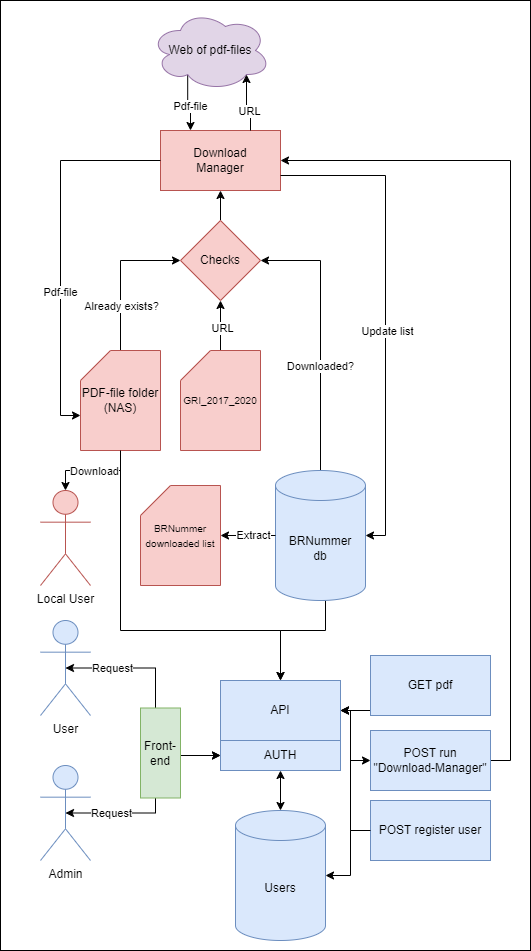

The diagram above was exported from draw.io. Its source (the exported page's mxGraphModel, read from the mxfile embedded in the PNG):
<mxGraphModel dx="1434" dy="738" grid="1" gridSize="10" guides="1" tooltips="1" connect="1" arrows="1" fold="1" page="1" pageScale="1" pageWidth="827" pageHeight="1169" math="0" shadow="0">
  <root>
    <mxCell id="0" />
    <mxCell id="1" parent="0" />
    <mxCell id="eEYf0YfA6NWy8jPU72UB-71" value="" style="rounded=0;whiteSpace=wrap;html=1;" vertex="1" parent="1">
      <mxGeometry width="530" height="950" as="geometry" />
    </mxCell>
    <mxCell id="eEYf0YfA6NWy8jPU72UB-1" value="Download&lt;br&gt;Manager" style="rounded=0;whiteSpace=wrap;html=1;fillColor=#f8cecc;strokeColor=#b85450;" vertex="1" parent="1">
      <mxGeometry x="160" y="130" width="120" height="60" as="geometry" />
    </mxCell>
    <mxCell id="eEYf0YfA6NWy8jPU72UB-13" style="edgeStyle=orthogonalEdgeStyle;rounded=0;orthogonalLoop=1;jettySize=auto;html=1;exitX=0.5;exitY=0;exitDx=0;exitDy=0;exitPerimeter=0;entryX=0;entryY=0.5;entryDx=0;entryDy=0;" edge="1" parent="1" source="eEYf0YfA6NWy8jPU72UB-2" target="eEYf0YfA6NWy8jPU72UB-6">
      <mxGeometry relative="1" as="geometry" />
    </mxCell>
    <mxCell id="eEYf0YfA6NWy8jPU72UB-14" value="Already exists?" style="edgeLabel;html=1;align=center;verticalAlign=middle;resizable=0;points=[];" vertex="1" connectable="0" parent="eEYf0YfA6NWy8jPU72UB-13">
      <mxGeometry x="-0.4" relative="1" as="geometry">
        <mxPoint as="offset" />
      </mxGeometry>
    </mxCell>
    <mxCell id="eEYf0YfA6NWy8jPU72UB-54" style="edgeStyle=orthogonalEdgeStyle;rounded=0;orthogonalLoop=1;jettySize=auto;html=1;exitX=0.5;exitY=1;exitDx=0;exitDy=0;exitPerimeter=0;" edge="1" parent="1" source="eEYf0YfA6NWy8jPU72UB-2" target="eEYf0YfA6NWy8jPU72UB-28">
      <mxGeometry relative="1" as="geometry">
        <Array as="points">
          <mxPoint x="120" y="630" />
          <mxPoint x="280" y="630" />
        </Array>
      </mxGeometry>
    </mxCell>
    <mxCell id="eEYf0YfA6NWy8jPU72UB-2" value="PDF-file folder&lt;div&gt;(NAS)&lt;/div&gt;" style="shape=card;whiteSpace=wrap;html=1;fillColor=#f8cecc;strokeColor=#b85450;" vertex="1" parent="1">
      <mxGeometry x="80" y="350" width="80" height="100" as="geometry" />
    </mxCell>
    <mxCell id="eEYf0YfA6NWy8jPU72UB-9" style="edgeStyle=orthogonalEdgeStyle;rounded=0;orthogonalLoop=1;jettySize=auto;html=1;exitX=0.5;exitY=0;exitDx=0;exitDy=0;exitPerimeter=0;entryX=0.5;entryY=1;entryDx=0;entryDy=0;" edge="1" parent="1" source="eEYf0YfA6NWy8jPU72UB-3" target="eEYf0YfA6NWy8jPU72UB-6">
      <mxGeometry relative="1" as="geometry" />
    </mxCell>
    <mxCell id="eEYf0YfA6NWy8jPU72UB-12" value="URL" style="edgeLabel;html=1;align=center;verticalAlign=middle;resizable=0;points=[];" vertex="1" connectable="0" parent="eEYf0YfA6NWy8jPU72UB-9">
      <mxGeometry x="-0.08" y="-1" relative="1" as="geometry">
        <mxPoint as="offset" />
      </mxGeometry>
    </mxCell>
    <mxCell id="eEYf0YfA6NWy8jPU72UB-3" value="&lt;font style=&quot;font-size: 10px;&quot;&gt;GRI_2017_2020&lt;/font&gt;" style="shape=card;whiteSpace=wrap;html=1;fillColor=#f8cecc;strokeColor=#b85450;" vertex="1" parent="1">
      <mxGeometry x="180" y="350" width="80" height="100" as="geometry" />
    </mxCell>
    <mxCell id="eEYf0YfA6NWy8jPU72UB-4" value="&lt;span style=&quot;font-size: 10px;&quot;&gt;BRNummer downloaded list&lt;/span&gt;" style="shape=card;whiteSpace=wrap;html=1;fillColor=#f8cecc;strokeColor=#b85450;" vertex="1" parent="1">
      <mxGeometry x="140" y="485" width="80" height="100" as="geometry" />
    </mxCell>
    <mxCell id="eEYf0YfA6NWy8jPU72UB-18" style="edgeStyle=orthogonalEdgeStyle;rounded=0;orthogonalLoop=1;jettySize=auto;html=1;exitX=0.31;exitY=0.8;exitDx=0;exitDy=0;exitPerimeter=0;entryX=0.25;entryY=0;entryDx=0;entryDy=0;" edge="1" parent="1" source="eEYf0YfA6NWy8jPU72UB-5" target="eEYf0YfA6NWy8jPU72UB-1">
      <mxGeometry relative="1" as="geometry" />
    </mxCell>
    <mxCell id="eEYf0YfA6NWy8jPU72UB-20" value="Pdf-file" style="edgeLabel;html=1;align=center;verticalAlign=middle;resizable=0;points=[];" vertex="1" connectable="0" parent="eEYf0YfA6NWy8jPU72UB-18">
      <mxGeometry x="0.0544" y="2" relative="1" as="geometry">
        <mxPoint as="offset" />
      </mxGeometry>
    </mxCell>
    <mxCell id="eEYf0YfA6NWy8jPU72UB-5" value="Web of pdf-files" style="ellipse;shape=cloud;whiteSpace=wrap;html=1;fillColor=#e1d5e7;strokeColor=#9673a6;" vertex="1" parent="1">
      <mxGeometry x="150" y="10" width="120" height="80" as="geometry" />
    </mxCell>
    <mxCell id="eEYf0YfA6NWy8jPU72UB-15" style="edgeStyle=orthogonalEdgeStyle;rounded=0;orthogonalLoop=1;jettySize=auto;html=1;exitX=0.5;exitY=0;exitDx=0;exitDy=0;entryX=0.5;entryY=1;entryDx=0;entryDy=0;" edge="1" parent="1" source="eEYf0YfA6NWy8jPU72UB-6" target="eEYf0YfA6NWy8jPU72UB-1">
      <mxGeometry relative="1" as="geometry" />
    </mxCell>
    <mxCell id="eEYf0YfA6NWy8jPU72UB-6" value="Checks" style="rhombus;whiteSpace=wrap;html=1;fillColor=#f8cecc;strokeColor=#b85450;" vertex="1" parent="1">
      <mxGeometry x="180" y="220" width="80" height="80" as="geometry" />
    </mxCell>
    <mxCell id="eEYf0YfA6NWy8jPU72UB-17" style="edgeStyle=orthogonalEdgeStyle;rounded=0;orthogonalLoop=1;jettySize=auto;html=1;exitX=0.75;exitY=0;exitDx=0;exitDy=0;entryX=0.8;entryY=0.8;entryDx=0;entryDy=0;entryPerimeter=0;" edge="1" parent="1" source="eEYf0YfA6NWy8jPU72UB-1" target="eEYf0YfA6NWy8jPU72UB-5">
      <mxGeometry relative="1" as="geometry" />
    </mxCell>
    <mxCell id="eEYf0YfA6NWy8jPU72UB-19" value="URL" style="edgeLabel;html=1;align=center;verticalAlign=middle;resizable=0;points=[];" vertex="1" connectable="0" parent="eEYf0YfA6NWy8jPU72UB-17">
      <mxGeometry x="-0.2667" relative="1" as="geometry">
        <mxPoint as="offset" />
      </mxGeometry>
    </mxCell>
    <mxCell id="eEYf0YfA6NWy8jPU72UB-21" style="edgeStyle=orthogonalEdgeStyle;rounded=0;orthogonalLoop=1;jettySize=auto;html=1;exitX=0;exitY=0.5;exitDx=0;exitDy=0;entryX=0;entryY=0;entryDx=0;entryDy=65;entryPerimeter=0;" edge="1" parent="1" source="eEYf0YfA6NWy8jPU72UB-1" target="eEYf0YfA6NWy8jPU72UB-2">
      <mxGeometry relative="1" as="geometry" />
    </mxCell>
    <mxCell id="eEYf0YfA6NWy8jPU72UB-22" value="Pdf-file" style="edgeLabel;html=1;align=center;verticalAlign=middle;resizable=0;points=[];" vertex="1" connectable="0" parent="eEYf0YfA6NWy8jPU72UB-21">
      <mxGeometry x="0.232" y="-1" relative="1" as="geometry">
        <mxPoint as="offset" />
      </mxGeometry>
    </mxCell>
    <mxCell id="eEYf0YfA6NWy8jPU72UB-52" style="edgeStyle=orthogonalEdgeStyle;rounded=0;orthogonalLoop=1;jettySize=auto;html=1;exitX=0.5;exitY=1;exitDx=0;exitDy=0;exitPerimeter=0;entryX=0.5;entryY=0;entryDx=0;entryDy=0;" edge="1" parent="1" source="eEYf0YfA6NWy8jPU72UB-25" target="eEYf0YfA6NWy8jPU72UB-28">
      <mxGeometry relative="1" as="geometry">
        <Array as="points">
          <mxPoint x="325" y="630" />
          <mxPoint x="280" y="630" />
        </Array>
      </mxGeometry>
    </mxCell>
    <mxCell id="eEYf0YfA6NWy8jPU72UB-74" style="edgeStyle=orthogonalEdgeStyle;rounded=0;orthogonalLoop=1;jettySize=auto;html=1;exitX=0.5;exitY=0;exitDx=0;exitDy=0;exitPerimeter=0;entryX=1;entryY=0.5;entryDx=0;entryDy=0;" edge="1" parent="1" source="eEYf0YfA6NWy8jPU72UB-25" target="eEYf0YfA6NWy8jPU72UB-6">
      <mxGeometry relative="1" as="geometry" />
    </mxCell>
    <mxCell id="eEYf0YfA6NWy8jPU72UB-75" value="Downloaded?" style="edgeLabel;html=1;align=center;verticalAlign=middle;resizable=0;points=[];" vertex="1" connectable="0" parent="eEYf0YfA6NWy8jPU72UB-74">
      <mxGeometry x="-0.2222" y="1" relative="1" as="geometry">
        <mxPoint as="offset" />
      </mxGeometry>
    </mxCell>
    <mxCell id="eEYf0YfA6NWy8jPU72UB-25" value="BRNummer&lt;div&gt;db&lt;/div&gt;" style="shape=cylinder3;whiteSpace=wrap;html=1;boundedLbl=1;backgroundOutline=1;size=15;fillColor=#dae8fc;strokeColor=#6c8ebf;" vertex="1" parent="1">
      <mxGeometry x="275" y="470" width="90" height="130" as="geometry" />
    </mxCell>
    <mxCell id="eEYf0YfA6NWy8jPU72UB-27" value="Users" style="shape=cylinder3;whiteSpace=wrap;html=1;boundedLbl=1;backgroundOutline=1;size=15;fillColor=#dae8fc;strokeColor=#6c8ebf;" vertex="1" parent="1">
      <mxGeometry x="235" y="810" width="90" height="130" as="geometry" />
    </mxCell>
    <mxCell id="eEYf0YfA6NWy8jPU72UB-28" value="API" style="rounded=0;whiteSpace=wrap;html=1;fillColor=#dae8fc;strokeColor=#6c8ebf;" vertex="1" parent="1">
      <mxGeometry x="220" y="680" width="120" height="60" as="geometry" />
    </mxCell>
    <mxCell id="eEYf0YfA6NWy8jPU72UB-50" style="edgeStyle=orthogonalEdgeStyle;rounded=0;orthogonalLoop=1;jettySize=auto;html=1;exitX=0.5;exitY=0.5;exitDx=0;exitDy=0;exitPerimeter=0;entryX=0;entryY=0.5;entryDx=0;entryDy=0;startArrow=classic;startFill=1;" edge="1" parent="1" source="eEYf0YfA6NWy8jPU72UB-29" target="eEYf0YfA6NWy8jPU72UB-36">
      <mxGeometry relative="1" as="geometry" />
    </mxCell>
    <mxCell id="eEYf0YfA6NWy8jPU72UB-56" value="Request" style="edgeLabel;html=1;align=center;verticalAlign=middle;resizable=0;points=[];" vertex="1" connectable="0" parent="eEYf0YfA6NWy8jPU72UB-50">
      <mxGeometry x="-0.6206" y="-3" relative="1" as="geometry">
        <mxPoint y="-3" as="offset" />
      </mxGeometry>
    </mxCell>
    <mxCell id="eEYf0YfA6NWy8jPU72UB-29" value="User" style="shape=umlActor;verticalLabelPosition=bottom;verticalAlign=top;html=1;outlineConnect=0;fillColor=#dae8fc;strokeColor=#6c8ebf;" vertex="1" parent="1">
      <mxGeometry x="40" y="620" width="50" height="95" as="geometry" />
    </mxCell>
    <mxCell id="eEYf0YfA6NWy8jPU72UB-51" style="edgeStyle=orthogonalEdgeStyle;rounded=0;orthogonalLoop=1;jettySize=auto;html=1;exitX=0.5;exitY=0.5;exitDx=0;exitDy=0;exitPerimeter=0;entryX=0;entryY=0.5;entryDx=0;entryDy=0;startArrow=classic;startFill=1;" edge="1" parent="1" source="eEYf0YfA6NWy8jPU72UB-33" target="eEYf0YfA6NWy8jPU72UB-36">
      <mxGeometry relative="1" as="geometry" />
    </mxCell>
    <mxCell id="eEYf0YfA6NWy8jPU72UB-55" value="Request" style="edgeLabel;html=1;align=center;verticalAlign=middle;resizable=0;points=[];" vertex="1" connectable="0" parent="eEYf0YfA6NWy8jPU72UB-51">
      <mxGeometry x="-0.5859" y="-2" relative="1" as="geometry">
        <mxPoint x="1" y="-2" as="offset" />
      </mxGeometry>
    </mxCell>
    <mxCell id="eEYf0YfA6NWy8jPU72UB-33" value="Admin" style="shape=umlActor;verticalLabelPosition=bottom;verticalAlign=top;html=1;outlineConnect=0;fillColor=#dae8fc;strokeColor=#6c8ebf;" vertex="1" parent="1">
      <mxGeometry x="40" y="765" width="50" height="95" as="geometry" />
    </mxCell>
    <mxCell id="eEYf0YfA6NWy8jPU72UB-57" style="edgeStyle=orthogonalEdgeStyle;rounded=0;orthogonalLoop=1;jettySize=auto;html=1;exitX=0;exitY=0.5;exitDx=0;exitDy=0;entryX=1;entryY=0.5;entryDx=0;entryDy=0;" edge="1" parent="1" source="eEYf0YfA6NWy8jPU72UB-34" target="eEYf0YfA6NWy8jPU72UB-28">
      <mxGeometry relative="1" as="geometry">
        <Array as="points">
          <mxPoint x="370" y="710" />
        </Array>
      </mxGeometry>
    </mxCell>
    <mxCell id="eEYf0YfA6NWy8jPU72UB-34" value="GET pdf" style="rounded=0;whiteSpace=wrap;html=1;fillColor=#dae8fc;strokeColor=#6c8ebf;" vertex="1" parent="1">
      <mxGeometry x="370" y="655" width="120" height="60" as="geometry" />
    </mxCell>
    <mxCell id="eEYf0YfA6NWy8jPU72UB-58" style="edgeStyle=orthogonalEdgeStyle;rounded=0;orthogonalLoop=1;jettySize=auto;html=1;exitX=0;exitY=0.5;exitDx=0;exitDy=0;entryX=1;entryY=0.5;entryDx=0;entryDy=0;startArrow=classic;startFill=1;" edge="1" parent="1" source="eEYf0YfA6NWy8jPU72UB-35" target="eEYf0YfA6NWy8jPU72UB-28">
      <mxGeometry relative="1" as="geometry" />
    </mxCell>
    <mxCell id="eEYf0YfA6NWy8jPU72UB-59" style="edgeStyle=orthogonalEdgeStyle;rounded=0;orthogonalLoop=1;jettySize=auto;html=1;exitX=1;exitY=0.5;exitDx=0;exitDy=0;entryX=1;entryY=0.5;entryDx=0;entryDy=0;" edge="1" parent="1" source="eEYf0YfA6NWy8jPU72UB-35" target="eEYf0YfA6NWy8jPU72UB-1">
      <mxGeometry relative="1" as="geometry" />
    </mxCell>
    <mxCell id="eEYf0YfA6NWy8jPU72UB-35" value="POST run &quot;Download-Manager&quot;" style="rounded=0;whiteSpace=wrap;html=1;fillColor=#dae8fc;strokeColor=#6c8ebf;" vertex="1" parent="1">
      <mxGeometry x="370" y="730" width="120" height="60" as="geometry" />
    </mxCell>
    <mxCell id="eEYf0YfA6NWy8jPU72UB-36" value="AUTH" style="rounded=0;whiteSpace=wrap;html=1;fillColor=#dae8fc;strokeColor=#6c8ebf;" vertex="1" parent="1">
      <mxGeometry x="220" y="740" width="120" height="30" as="geometry" />
    </mxCell>
    <mxCell id="eEYf0YfA6NWy8jPU72UB-37" value="Local User" style="shape=umlActor;verticalLabelPosition=bottom;verticalAlign=top;html=1;outlineConnect=0;fillColor=#f8cecc;strokeColor=#b85450;" vertex="1" parent="1">
      <mxGeometry x="40" y="490" width="50" height="95" as="geometry" />
    </mxCell>
    <mxCell id="eEYf0YfA6NWy8jPU72UB-40" style="edgeStyle=orthogonalEdgeStyle;rounded=0;orthogonalLoop=1;jettySize=auto;html=1;exitX=0.5;exitY=1;exitDx=0;exitDy=0;exitPerimeter=0;entryX=0.5;entryY=0;entryDx=0;entryDy=0;entryPerimeter=0;" edge="1" parent="1" source="eEYf0YfA6NWy8jPU72UB-2" target="eEYf0YfA6NWy8jPU72UB-37">
      <mxGeometry relative="1" as="geometry" />
    </mxCell>
    <mxCell id="eEYf0YfA6NWy8jPU72UB-41" value="Download" style="edgeLabel;html=1;align=center;verticalAlign=middle;resizable=0;points=[];" vertex="1" connectable="0" parent="eEYf0YfA6NWy8jPU72UB-40">
      <mxGeometry x="-0.0105" relative="1" as="geometry">
        <mxPoint as="offset" />
      </mxGeometry>
    </mxCell>
    <mxCell id="eEYf0YfA6NWy8jPU72UB-60" style="edgeStyle=orthogonalEdgeStyle;rounded=0;orthogonalLoop=1;jettySize=auto;html=1;exitX=0.5;exitY=1;exitDx=0;exitDy=0;entryX=0.5;entryY=0;entryDx=0;entryDy=0;entryPerimeter=0;startArrow=classic;startFill=1;" edge="1" parent="1" source="eEYf0YfA6NWy8jPU72UB-36" target="eEYf0YfA6NWy8jPU72UB-27">
      <mxGeometry relative="1" as="geometry" />
    </mxCell>
    <mxCell id="eEYf0YfA6NWy8jPU72UB-62" style="edgeStyle=orthogonalEdgeStyle;rounded=0;orthogonalLoop=1;jettySize=auto;html=1;exitX=0;exitY=0.5;exitDx=0;exitDy=0;entryX=1;entryY=0.5;entryDx=0;entryDy=0;" edge="1" parent="1" source="eEYf0YfA6NWy8jPU72UB-61" target="eEYf0YfA6NWy8jPU72UB-28">
      <mxGeometry relative="1" as="geometry">
        <Array as="points">
          <mxPoint x="350" y="830" />
          <mxPoint x="350" y="710" />
        </Array>
      </mxGeometry>
    </mxCell>
    <mxCell id="eEYf0YfA6NWy8jPU72UB-61" value="POST register user" style="rounded=0;whiteSpace=wrap;html=1;fillColor=#dae8fc;strokeColor=#6c8ebf;" vertex="1" parent="1">
      <mxGeometry x="370" y="800" width="120" height="60" as="geometry" />
    </mxCell>
    <mxCell id="eEYf0YfA6NWy8jPU72UB-65" style="edgeStyle=orthogonalEdgeStyle;rounded=0;orthogonalLoop=1;jettySize=auto;html=1;exitX=0;exitY=0.5;exitDx=0;exitDy=0;entryX=1;entryY=0.5;entryDx=0;entryDy=0;entryPerimeter=0;" edge="1" parent="1" source="eEYf0YfA6NWy8jPU72UB-61" target="eEYf0YfA6NWy8jPU72UB-27">
      <mxGeometry relative="1" as="geometry">
        <Array as="points">
          <mxPoint x="350" y="830" />
          <mxPoint x="350" y="875" />
        </Array>
      </mxGeometry>
    </mxCell>
    <mxCell id="eEYf0YfA6NWy8jPU72UB-66" value="Front-end" style="rounded=0;whiteSpace=wrap;html=1;fillColor=#d5e8d4;strokeColor=#82b366;" vertex="1" parent="1">
      <mxGeometry x="140" y="707.5" width="40" height="90" as="geometry" />
    </mxCell>
    <mxCell id="eEYf0YfA6NWy8jPU72UB-76" style="edgeStyle=orthogonalEdgeStyle;rounded=0;orthogonalLoop=1;jettySize=auto;html=1;exitX=0;exitY=0.5;exitDx=0;exitDy=0;exitPerimeter=0;entryX=1;entryY=0.5;entryDx=0;entryDy=0;entryPerimeter=0;" edge="1" parent="1" source="eEYf0YfA6NWy8jPU72UB-25" target="eEYf0YfA6NWy8jPU72UB-4">
      <mxGeometry relative="1" as="geometry" />
    </mxCell>
    <mxCell id="eEYf0YfA6NWy8jPU72UB-77" value="Extract" style="edgeLabel;html=1;align=center;verticalAlign=middle;resizable=0;points=[];" vertex="1" connectable="0" parent="eEYf0YfA6NWy8jPU72UB-76">
      <mxGeometry x="-0.1556" y="-1" relative="1" as="geometry">
        <mxPoint as="offset" />
      </mxGeometry>
    </mxCell>
    <mxCell id="eEYf0YfA6NWy8jPU72UB-79" style="edgeStyle=orthogonalEdgeStyle;rounded=0;orthogonalLoop=1;jettySize=auto;html=1;exitX=1;exitY=0.75;exitDx=0;exitDy=0;entryX=1;entryY=0.5;entryDx=0;entryDy=0;entryPerimeter=0;" edge="1" parent="1" source="eEYf0YfA6NWy8jPU72UB-1" target="eEYf0YfA6NWy8jPU72UB-25">
      <mxGeometry relative="1" as="geometry" />
    </mxCell>
    <mxCell id="eEYf0YfA6NWy8jPU72UB-80" value="Update list" style="edgeLabel;html=1;align=center;verticalAlign=middle;resizable=0;points=[];" vertex="1" connectable="0" parent="eEYf0YfA6NWy8jPU72UB-79">
      <mxGeometry x="0.1629" y="1" relative="1" as="geometry">
        <mxPoint y="-22" as="offset" />
      </mxGeometry>
    </mxCell>
  </root>
</mxGraphModel>